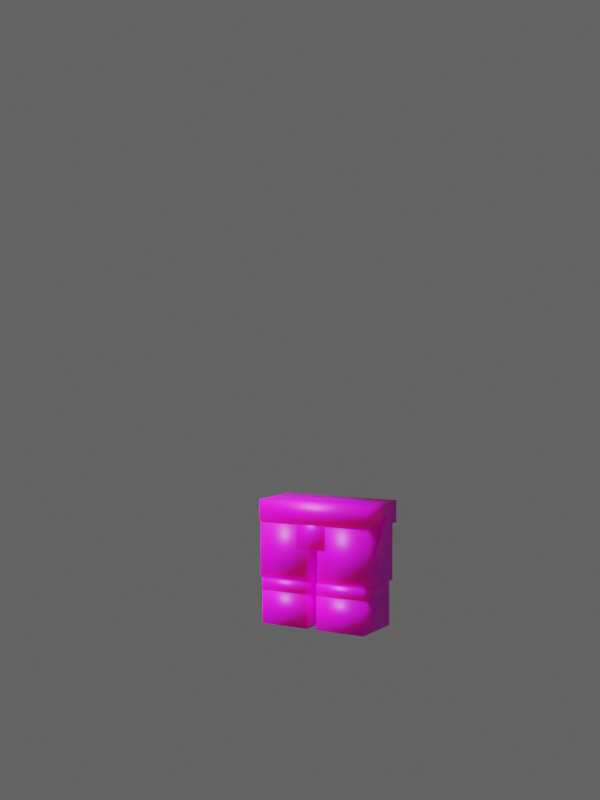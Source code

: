 # Source: environment.blend  (saved by Blender 2.92.15; exported with 4.5.12 LTS)
import bpy
from mathutils import Matrix  # noqa: F401  (used for matrix-valued properties, if any)

bpy.ops.wm.read_factory_settings(use_empty=True)
scene = bpy.context.scene
scene.name = 'Scene'

# ---- collections
col_collection = bpy.data.collections.new('Collection'); scene.collection.children.link(col_collection)

# ---- images (referenced by path relative to the original .blend; pixels are not part of the script)
import os
ASSET_DIR = os.environ.get("B2B_ASSET_DIR", "")  # directory of the original .blend (textures are referenced by path, not embedded)
HERE = os.path.dirname(os.path.abspath(__file__))  # packed textures are extracted next to this script under _unpacked/

def load_image(name, relpath, width, height, colorspace="sRGB"):
    """Load a texture the original file referenced (path relative to the .blend, or extracted next to this script)."""
    p = next((c for c in (os.path.join(HERE, relpath), os.path.join(ASSET_DIR, relpath)) if relpath and os.path.exists(c)), "")
    if p:
        img = bpy.data.images.load(p, check_existing=True)
        img.name = name
    else:  # same state as the original file: an image datablock whose file is absent (Cycles renders it pink)
        img = bpy.data.images.new(name, width, height)
        img.source = "FILE"
        img.filepath = "//" + (relpath or name)
    img.colorspace_settings.name = colorspace
    return img
img_0 = load_image('贴图 #0', 'C01_Trousers_kuzi1_1.png', 1024, 1024, 'sRGB')

# ---- materials (node trees are filled in below, after node groups)
mat_genericmaterial = bpy.data.materials.new('GenericMaterial')
mat_genericmaterial.surface_render_method = 'BLENDED'
mat_genericmaterial.blend_method = 'BLEND'
mat_genericmaterial.diffuse_color = (0.588, 0.588, 0.588, 1.0)
mat_genericmaterial.roughness = 0.8586
mat_genericmaterial.specular_intensity = 0.0
mat_genericmaterial.metallic = 1.0

# ---- material node trees
mat_genericmaterial.use_nodes = True; mat_genericmaterial.node_tree.nodes.clear()
_N = mat_genericmaterial.node_tree.nodes; _L = mat_genericmaterial.node_tree.links
n0 = _N.new('ShaderNodeBsdfPrincipled'); n0.name = 'Principled BSDF'; n0.location = (10, 300)
n0.distribution = 'GGX'
n0.subsurface_method = 'BURLEY'
n0.inputs[3].default_value = 1.45
n0.inputs[8].default_value = 1.0
n0.inputs[10].default_value = 0.2
n0.inputs[27].default_value = (0.0, 0.0, 0.0, 1.0)
n1 = _N.new('ShaderNodeOutputMaterial'); n1.name = 'Material Output'; n1.location = (300, 300)
n2 = _N.new('ShaderNodeTexImage'); n2.name = 'Image Texture'; n2.location = (-352, 297)
n2.image = img_0
n2.interpolation = 'Closest'
n3 = _N.new('ShaderNodeMix'); n3.name = 'Mix'; n3.location = (-160, 180)
n3.data_type = 'RGBA'
n3.inputs[0].default_value = 0.2
_L.new(n0.outputs[0], n1.inputs[0])
_L.new(n2.outputs[0], n3.inputs[6])
_L.new(n2.outputs[0], n3.inputs[7])
_L.new(n3.outputs[2], n0.inputs[0])
n1.is_active_output = True

# ---- world
world_world = bpy.data.worlds.new('World'); scene.world = world_world
world_world.use_nodes = True; world_world.node_tree.nodes.clear()
_N = world_world.node_tree.nodes; _L = world_world.node_tree.links
n0 = _N.new('ShaderNodeOutputWorld'); n0.name = 'World Output'; n0.location = (300, 300)
n1 = _N.new('ShaderNodeBackground'); n1.name = 'Background'; n1.location = (10, 300)
n1.inputs[0].default_value = (1.0, 1.0, 1.0, 1.0)
n1.inputs[1].default_value = 0.1
_L.new(n1.outputs[0], n0.inputs[0])
n0.is_active_output = True
world_world.color = (0.05088, 0.05088, 0.05088)
world_world.use_sun_shadow = False
world_world.sun_shadow_jitter_overblur = 0.0

# ---- cameras
cam_camera = bpy.data.cameras.new('Camera')
cam_camera.clip_end = 100.0
cam_camera.ortho_scale = 3.5

# ---- lights
light_sun = bpy.data.lights.new('Sun', 'SUN')
light_sun.transmission_factor = 0.0
light_sun.energy = 5.0
light_sun.shadow_soft_size = 0.125

# ---- meshes
me_mesh = bpy.data.meshes.new('Mesh')
me_mesh.from_pydata([(-28.25, 13.17, 69.86), (-29.61, -14.8, 70.1), (29.47, -14.8, 70.1), (28.1, 13.17, 69.86), (29.47, -14.8, 59.79), (-29.61, -14.8, 59.79), (-28.25, 13.17, 60.03), (28.1, 13.17, 60.03), (8.269, 12.6, 48.19), (-6.648, 12.6, 48.19), (-6.648, 12.6, 63.11), (8.269, 12.6, 63.11), (-6.648, -14.12, 63.11), (-6.648, -14.12, 48.19), (8.269, -14.12, 48.19), (8.269, -14.12, 63.11), (20.76, -11.27, 20.56), (9.462, -11.27, 20.56), (9.462, -11.27, 35.97), (20.76, -11.27, 35.97), (9.462, -15.4, 35.97), (9.462, -15.4, 20.56), (20.76, -15.4, 20.56), (20.76, -15.4, 35.97), (26.87, 12.6, 27.13), (2.552, 12.6, 27.13), (2.552, 12.6, 32.82), (26.87, 12.6, 32.82), (2.552, -13.63, 32.82), (2.552, -13.63, 27.13), (26.87, -13.63, 27.13), (26.87, -13.63, 32.82), (26.86, 12.6, 11.38), (2.54, 12.6, 11.38), (2.54, 12.6, 27.16), (26.86, 12.6, 27.16), (2.54, -13.63, 27.16), (2.54, -13.63, 11.38), (26.86, -13.63, 11.38), (26.86, -13.63, 27.16), (-20.76, -11.27, 20.56), (-20.76, -11.27, 35.97), (-9.462, -11.27, 35.97), (-9.462, -11.27, 20.56), (-9.462, -15.4, 35.97), (-20.76, -15.4, 35.97), (-20.76, -15.4, 20.56), (-9.462, -15.4, 20.56), (-26.61, 12.6, 27.13), (-26.61, 12.6, 32.82), (-2.3, 12.6, 32.82), (-2.3, 12.6, 27.13), (-2.3, -13.63, 32.82), (-26.61, -13.63, 32.82), (-26.61, -13.63, 27.13), (-2.3, -13.63, 27.13), (-26.6, 12.6, 11.38), (-26.6, 12.6, 27.16), (-2.288, 12.6, 27.16), (-2.288, 12.6, 11.38), (-2.288, -13.63, 27.16), (-26.6, -13.63, 27.16), (-26.6, -13.63, 11.38), (-2.288, -13.63, 11.38), (28.01, 12.37, 32.94), (2.638, 12.37, 32.94), (2.638, 12.37, 60.09), (28.01, 12.37, 60.09), (2.393, -13.63, 60.35), (2.393, -13.63, 32.68), (28.25, -13.63, 32.68), (28.25, -13.63, 60.35), (-28.01, 12.37, 32.94), (-28.01, 12.37, 60.09), (-2.638, 12.37, 60.09), (-2.638, 12.37, 32.94), (-2.393, -13.63, 60.35), (-28.25, -13.63, 60.35), (-28.25, -13.63, 32.68), (-2.393, -13.63, 32.68), (29.5, 6.657, 46.92), (28.12, 6.657, 46.92), (28.12, -4.51, 64.11), (29.5, -4.51, 64.11), (28.12, -10.85, 60.0), (28.12, 0.3175, 42.8), (29.5, 0.3175, 42.8), (29.5, -10.85, 60.0), (-29.5, 6.657, 46.92), (-28.12, 6.657, 46.92), (-28.12, -4.51, 64.11), (-29.5, -4.51, 64.11), (-28.12, -10.85, 60.0), (-28.12, 0.3175, 42.8), (-29.5, 0.3175, 42.8), (-29.5, -10.85, 60.0)], [], [(3, 0, 1), (1, 2, 3), (7, 4, 5), (5, 6, 7), (4, 2, 1), (1, 5, 4), (7, 3, 2), (2, 4, 7), (6, 0, 3), (3, 7, 6), (5, 1, 0), (0, 6, 5), (11, 8, 9), (9, 10, 11), (15, 12, 13), (13, 14, 15), (14, 13, 9), (9, 8, 14), (15, 14, 8), (8, 11, 15), (12, 15, 11), (11, 10, 12), (13, 12, 10), (10, 9, 13), (19, 16, 17), (17, 18, 19), (23, 20, 21), (21, 22, 23), (22, 21, 17), (17, 16, 22), (23, 22, 16), (16, 19, 23), (20, 23, 19), (19, 18, 20), (21, 20, 18), (18, 17, 21), (27, 24, 25), (25, 26, 27), (31, 28, 29), (29, 30, 31), (30, 29, 25), (25, 24, 30), (31, 30, 24), (24, 27, 31), (28, 31, 27), (27, 26, 28), (29, 28, 26), (26, 25, 29), (35, 32, 33), (33, 34, 35), (39, 36, 37), (37, 38, 39), (38, 37, 33), (33, 32, 38), (39, 38, 32), (32, 35, 39), (36, 39, 35), (35, 34, 36), (37, 36, 34), (34, 33, 37), (43, 40, 41), (41, 42, 43), (47, 44, 45), (45, 46, 47), (43, 47, 46), (46, 40, 43), (40, 46, 45), (45, 41, 40), (41, 45, 44), (44, 42, 41), (42, 44, 47), (47, 43, 42), (51, 48, 49), (49, 50, 51), (55, 52, 53), (53, 54, 55), (51, 55, 54), (54, 48, 51), (48, 54, 53), (53, 49, 48), (49, 53, 52), (52, 50, 49), (50, 52, 55), (55, 51, 50), (59, 56, 57), (57, 58, 59), (63, 60, 61), (61, 62, 63), (59, 63, 62), (62, 56, 59), (56, 62, 61), (61, 57, 56), (57, 61, 60), (60, 58, 57), (58, 60, 63), (63, 59, 58), (67, 64, 65), (65, 66, 67), (71, 68, 69), (69, 70, 71), (70, 69, 65), (65, 64, 70), (71, 70, 64), (64, 67, 71), (68, 71, 67), (67, 66, 68), (69, 68, 66), (66, 65, 69), (75, 72, 73), (73, 74, 75), (79, 76, 77), (77, 78, 79), (75, 79, 78), (78, 72, 75), (72, 78, 77), (77, 73, 72), (73, 77, 76), (76, 74, 73), (74, 76, 79), (79, 75, 74), (83, 80, 81), (81, 82, 83), (87, 84, 85), (85, 86, 87), (86, 85, 81), (81, 80, 86), (87, 86, 80), (80, 83, 87), (84, 87, 83), (83, 82, 84), (85, 84, 82), (82, 81, 85), (91, 90, 89), (89, 88, 91), (95, 94, 93), (93, 92, 95), (94, 88, 89), (89, 93, 94), (95, 91, 88), (88, 94, 95), (92, 90, 91), (91, 95, 92), (93, 89, 90), (90, 92, 93)])
me_mesh.polygons.foreach_set('use_smooth', [True] * 144)
_k = set([(80, 81), (80, 83), (80, 86), (81, 82), (81, 85), (82, 83), (82, 84), (83, 87), (84, 85), (84, 87), (85, 86), (86, 87), (88, 89), (88, 91), (88, 94), (89, 90), (89, 93), (90, 91), (90, 92), (91, 95), (92, 93), (92, 95), (93, 94), (94, 95)])
me_mesh.attributes.new('sharp_edge', 'BOOLEAN', 'EDGE').data.foreach_set('value', [ (min(e.vertices), max(e.vertices)) in _k for e in me_mesh.edges])
_uv = me_mesh.uv_layers.new(name='UVChannel_1')
_uv.uv.foreach_set('vector', [0.5151, 0.8754, 0.0859, 0.8754, 0.0859, 0.6393, 0.0859, 0.6393, 0.5151, 0.6393, 0.5151, 0.8754, 0.904, 0.8185, 0.904, 0.9852, 0.616, 0.9852, 0.616, 0.9852, 0.616, 0.8185, 0.904, 0.8185, 0.5637, 0.8994, 0.5637, 0.9862, 0.0857, 0.9862, 0.0857, 0.9862, 0.0857, 0.8994, 0.5637, 0.8994, 0.5801, 0.8754, 0.5151, 0.8754, 0.5151, 0.6393, 0.5151, 0.6393, 0.5801, 0.6393, 0.5801, 0.8754, 0.5633, 0.8994, 0.5633, 0.9862, 0.0853, 0.9862, 0.0853, 0.9862, 0.0853, 0.8994, 0.5633, 0.8994, 0.0209, 0.6393, 0.0859, 0.6393, 0.0859, 0.8754, 0.0859, 0.8754, 0.0209, 0.8754, 0.0209, 0.6393, 0.8336, 0.8006, 0.8336, 0.6545, 0.9796, 0.6545, 0.9796, 0.6545, 0.9796, 0.8006, 0.8336, 0.8006, 0.9794, 0.8006, 0.8333, 0.8006, 0.8333, 0.6545, 0.8333, 0.6545, 0.9794, 0.6545, 0.9794, 0.8006, 0.871, 0.1367, 0.9896, 0.1367, 0.9896, 0.3739, 0.9896, 0.3739, 0.871, 0.3739, 0.871, 0.1367, 0.2994, 0.4654, 0.2994, 0.3468, 0.5366, 0.3468, 0.5366, 0.3468, 0.5366, 0.4654, 0.2994, 0.4654, 0.871, 0.138, 0.9896, 0.138, 0.9896, 0.3752, 0.9896, 0.3752, 0.871, 0.3752, 0.871, 0.138, 0.5353, 0.3468, 0.5353, 0.4654, 0.2981, 0.4654, 0.2981, 0.4654, 0.2981, 0.3468, 0.5353, 0.3468, 0.0617, 0.4737, 0.0617, 0.3458, 0.1743, 0.3458, 0.1743, 0.3458, 0.1743, 0.4737, 0.0617, 0.4737, 0.1743, 0.4737, 0.0617, 0.4737, 0.0617, 0.3458, 0.0617, 0.3458, 0.1743, 0.3458, 0.1743, 0.4737, 0.7997, 0.7773, 0.6361, 0.7773, 0.6361, 0.7174, 0.6361, 0.7174, 0.7997, 0.7174, 0.7997, 0.7773, 0.1743, 0.4737, 0.1743, 0.3458, 0.2136, 0.3458, 0.2136, 0.3458, 0.2136, 0.4737, 0.1743, 0.4737, 0.6359, 0.7176, 0.7995, 0.7176, 0.7995, 0.7775, 0.7995, 0.7775, 0.6359, 0.7775, 0.6359, 0.7176, 0.0617, 0.3458, 0.0617, 0.4737, 0.0224, 0.4737, 0.0224, 0.4737, 0.0224, 0.3458, 0.0617, 0.3458, 0.0168, 0.0971, 0.0168, 0.017, 0.3164, 0.017, 0.3164, 0.017, 0.3164, 0.0971, 0.0168, 0.0971, 0.9768, 0.0971, 0.6779, 0.0971, 0.6779, 0.017, 0.6779, 0.017, 0.9768, 0.017, 0.9768, 0.0971, 0.8448, 0.4395, 0.9818, 0.4395, 0.9818, 0.6137, 0.9818, 0.6137, 0.8448, 0.6137, 0.8448, 0.4395, 0.3164, 0.0971, 0.3164, 0.017, 0.6779, 0.017, 0.6779, 0.017, 0.6779, 0.0971, 0.3164, 0.0971, 0.8448, 0.4395, 0.9818, 0.4395, 0.9818, 0.6137, 0.9818, 0.6137, 0.8448, 0.6137, 0.8448, 0.4395, 0.6779, 0.017, 0.6779, 0.0971, 0.3164, 0.0971, 0.3164, 0.0971, 0.3164, 0.017, 0.6779, 0.017, 0.0329, 0.6176, 0.0329, 0.4933, 0.2022, 0.4933, 0.2022, 0.4933, 0.2022, 0.6176, 0.0329, 0.6176, 0.5762, 0.6176, 0.4069, 0.6176, 0.4069, 0.4933, 0.4069, 0.4933, 0.5762, 0.4933, 0.5762, 0.6176, 0.9817, 0.6137, 0.8447, 0.6137, 0.8447, 0.4395, 0.8447, 0.4395, 0.9817, 0.4395, 0.9817, 0.6137, 0.2022, 0.6176, 0.2022, 0.4926, 0.4069, 0.4926, 0.4069, 0.4926, 0.4069, 0.6176, 0.2022, 0.6176, 0.8448, 0.4395, 0.9818, 0.4395, 0.9818, 0.6137, 0.9818, 0.6137, 0.8448, 0.6137, 0.8448, 0.4395, 0.4069, 0.4933, 0.4069, 0.6176, 0.2022, 0.6176, 0.2022, 0.6176, 0.2022, 0.4933, 0.4069, 0.4933, 0.1743, 0.3458, 0.0617, 0.3458, 0.0617, 0.4737, 0.0617, 0.4737, 0.1743, 0.4737, 0.1743, 0.3458, 0.0617, 0.3458, 0.0617, 0.4737, 0.1743, 0.4737, 0.1743, 0.4737, 0.1743, 0.3458, 0.0617, 0.3458, 0.6361, 0.7174, 0.6361, 0.7773, 0.7997, 0.7773, 0.7997, 0.7773, 0.7997, 0.7174, 0.6361, 0.7174, 0.2136, 0.3458, 0.1743, 0.3458, 0.1743, 0.4737, 0.1743, 0.4737, 0.2136, 0.4737, 0.2136, 0.3458, 0.7995, 0.7775, 0.7995, 0.7176, 0.6359, 0.7176, 0.6359, 0.7176, 0.6359, 0.7775, 0.7995, 0.7775, 0.0224, 0.4737, 0.0617, 0.4737, 0.0617, 0.3458, 0.0617, 0.3458, 0.0224, 0.3458, 0.0224, 0.4737, 0.3164, 0.017, 0.0168, 0.017, 0.0168, 0.0971, 0.0168, 0.0971, 0.3164, 0.0971, 0.3164, 0.017, 0.6779, 0.017, 0.6779, 0.0971, 0.9768, 0.0971, 0.9768, 0.0971, 0.9768, 0.017, 0.6779, 0.017, 0.9818, 0.6137, 0.9818, 0.4395, 0.8448, 0.4395, 0.8448, 0.4395, 0.8448, 0.6137, 0.9818, 0.6137, 0.6779, 0.017, 0.3164, 0.017, 0.3164, 0.0971, 0.3164, 0.0971, 0.6779, 0.0971, 0.6779, 0.017, 0.9818, 0.6137, 0.9818, 0.4395, 0.8448, 0.4395, 0.8448, 0.4395, 0.8448, 0.6137, 0.9818, 0.6137, 0.3164, 0.0971, 0.6779, 0.0971, 0.6779, 0.017, 0.6779, 0.017, 0.3164, 0.017, 0.3164, 0.0971, 0.2022, 0.4933, 0.0329, 0.4933, 0.0329, 0.6176, 0.0329, 0.6176, 0.2022, 0.6176, 0.2022, 0.4933, 0.4069, 0.4933, 0.4069, 0.6176, 0.5762, 0.6176, 0.5762, 0.6176, 0.5762, 0.4933, 0.4069, 0.4933, 0.8447, 0.4395, 0.8447, 0.6137, 0.9817, 0.6137, 0.9817, 0.6137, 0.9817, 0.4395, 0.8447, 0.4395, 0.4069, 0.4926, 0.2022, 0.4926, 0.2022, 0.6176, 0.2022, 0.6176, 0.4069, 0.6176, 0.4069, 0.4926, 0.9818, 0.6137, 0.9818, 0.4395, 0.8448, 0.4395, 0.8448, 0.4395, 0.8448, 0.6137, 0.9818, 0.6137, 0.2022, 0.6176, 0.4069, 0.6176, 0.4069, 0.4933, 0.4069, 0.4933, 0.2022, 0.4933, 0.2022, 0.6176, 0.2317, 0.315, 0.2317, 0.1327, 0.4065, 0.1327, 0.4065, 0.1327, 0.4065, 0.315, 0.2317, 0.315, 0.4067, 0.3151, 0.2317, 0.3151, 0.2317, 0.1326, 0.2317, 0.1326, 0.4067, 0.1326, 0.4067, 0.3151, 0.6637, 0.1297, 0.8274, 0.1297, 0.8274, 0.3378, 0.8274, 0.3378, 0.6637, 0.3378, 0.6637, 0.1297, 0.02, 0.315, 0.02, 0.1327, 0.2317, 0.1327, 0.2317, 0.1327, 0.2317, 0.315, 0.02, 0.315, 0.6638, 0.1299, 0.8274, 0.1299, 0.8274, 0.338, 0.8274, 0.338, 0.6638, 0.338, 0.6638, 0.1299, 0.618, 0.1327, 0.618, 0.315, 0.4065, 0.315, 0.4065, 0.315, 0.4065, 0.1327, 0.618, 0.1327, 0.4065, 0.1327, 0.2317, 0.1327, 0.2317, 0.315, 0.2317, 0.315, 0.4065, 0.315, 0.4065, 0.1327, 0.2317, 0.1326, 0.2317, 0.3151, 0.4067, 0.3151, 0.4067, 0.3151, 0.4067, 0.1326, 0.2317, 0.1326, 0.8274, 0.3378, 0.8274, 0.1297, 0.6637, 0.1297, 0.6637, 0.1297, 0.6637, 0.3378, 0.8274, 0.3378, 0.2317, 0.1327, 0.02, 0.1327, 0.02, 0.315, 0.02, 0.315, 0.2317, 0.315, 0.2317, 0.1327, 0.8274, 0.338, 0.8274, 0.1299, 0.6638, 0.1299, 0.6638, 0.1299, 0.6638, 0.338, 0.8274, 0.338, 0.4065, 0.315, 0.618, 0.315, 0.618, 0.1327, 0.618, 0.1327, 0.4065, 0.1327, 0.4065, 0.315, 0.7986, 0.6756, 0.7986, 0.366, 0.8169, 0.366, 0.8169, 0.366, 0.8169, 0.6756, 0.7986, 0.6756, 0.6775, 0.6756, 0.6582, 0.6756, 0.6582, 0.366, 0.6582, 0.366, 0.6775, 0.366, 0.6775, 0.6756, 0.6082, 0.366, 0.6536, 0.366, 0.6536, 0.6756, 0.6536, 0.6756, 0.6082, 0.6756, 0.6082, 0.366, 0.6775, 0.6756, 0.6775, 0.366, 0.7986, 0.366, 0.7986, 0.366, 0.7986, 0.6756, 0.6775, 0.6756, 0.6082, 0.366, 0.6536, 0.366, 0.6536, 0.6756, 0.6536, 0.6756, 0.6082, 0.6756, 0.6082, 0.366, 0.7986, 0.366, 0.7986, 0.6756, 0.6775, 0.6756, 0.6775, 0.6756, 0.6775, 0.366, 0.7986, 0.366, 0.7986, 0.6756, 0.8169, 0.6756, 0.8169, 0.366, 0.8169, 0.366, 0.7986, 0.366, 0.7986, 0.6756, 0.6775, 0.6756, 0.6775, 0.366, 0.6582, 0.366, 0.6582, 0.366, 0.6582, 0.6756, 0.6775, 0.6756, 0.6082, 0.366, 0.6082, 0.6756, 0.6536, 0.6756, 0.6536, 0.6756, 0.6536, 0.366, 0.6082, 0.366, 0.6775, 0.6756, 0.7986, 0.6756, 0.7986, 0.366, 0.7986, 0.366, 0.6775, 0.366, 0.6775, 0.6756, 0.6082, 0.366, 0.6082, 0.6756, 0.6536, 0.6756, 0.6536, 0.6756, 0.6536, 0.366, 0.6082, 0.366, 0.7986, 0.366, 0.6775, 0.366, 0.6775, 0.6756, 0.6775, 0.6756, 0.7986, 0.6756, 0.7986, 0.366])
me_mesh.materials.append(mat_genericmaterial)
me_mesh.use_remesh_fix_poles = True
me_mesh.use_remesh_preserve_attributes = False
me_mesh.use_mirror_vertex_groups = False
me_mesh.update()
me_mesh.normals_split_custom_set([tuple(v) for v in zip(*[iter([0.5623, 0.5922, 0.5772, -0.5622, 0.5922, 0.5772, -0.592, -0.5622, 0.5774, -0.592, -0.5622, 0.5774, 0.592, -0.5622, 0.5775, 0.5623, 0.5922, 0.5772, 0.5622, 0.5922, -0.5772, 0.592, -0.5622, -0.5775, -0.592, -0.5622, -0.5775, -0.592, -0.5622, -0.5775, -0.5622, 0.5922, -0.5772, 0.5622, 0.5922, -0.5772, 0.592, -0.5622, -0.5775, 0.592, -0.5622, 0.5775, -0.592, -0.5622, 0.5774, -0.592, -0.5622, 0.5774, -0.592, -0.5622, -0.5775, 0.592, -0.5622, -0.5775, 0.5622, 0.5922, -0.5772, 0.5623, 0.5922, 0.5772, 0.592, -0.5622, 0.5775, 0.592, -0.5622, 0.5775, 0.592, -0.5622, -0.5775, 0.5622, 0.5922, -0.5772, -0.5622, 0.5922, -0.5772, -0.5622, 0.5922, 0.5772, 0.5623, 0.5922, 0.5772, 0.5623, 0.5922, 0.5772, 0.5622, 0.5922, -0.5772, -0.5622, 0.5922, -0.5772, -0.592, -0.5622, -0.5775, -0.592, -0.5622, 0.5774, -0.5622, 0.5922, 0.5772, -0.5622, 0.5922, 0.5772, -0.5622, 0.5922, -0.5772, -0.592, -0.5622, -0.5775, 0.5773, 0.5774, 0.5773, 0.5773, 0.5774, -0.5774, -0.5773, 0.5774, -0.5773, -0.5773, 0.5774, -0.5773, -0.5773, 0.5774, 0.5774, 0.5773, 0.5774, 0.5773, 0.5773, -0.5774, 0.5773, -0.5774, -0.5774, 0.5773, -0.5773, -0.5774, -0.5773, -0.5773, -0.5774, -0.5773, 0.5774, -0.5774, -0.5773, 0.5773, -0.5774, 0.5773, 0.5774, -0.5774, -0.5773, -0.5773, -0.5774, -0.5773, -0.5773, 0.5774, -0.5773, -0.5773, 0.5774, -0.5773, 0.5773, 0.5774, -0.5774, 0.5774, -0.5774, -0.5773, 0.5773, -0.5774, 0.5773, 0.5774, -0.5774, -0.5773, 0.5773, 0.5774, -0.5774, 0.5773, 0.5774, -0.5774, 0.5773, 0.5774, 0.5773, 0.5773, -0.5774, 0.5773, -0.5774, -0.5774, 0.5773, 0.5773, -0.5774, 0.5773, 0.5773, 0.5774, 0.5773, 0.5773, 0.5774, 0.5773, -0.5773, 0.5774, 0.5774, -0.5774, -0.5774, 0.5773, -0.5773, -0.5774, -0.5773, -0.5774, -0.5774, 0.5773, -0.5773, 0.5774, 0.5774, -0.5773, 0.5774, 0.5774, -0.5773, 0.5774, -0.5773, -0.5773, -0.5774, -0.5773, 0.5774, 0.5774, 0.5773, 0.5773, 0.5774, -0.5774, -0.5774, 0.5774, -0.5773, -0.5774, 0.5774, -0.5773, -0.5773, 0.5774, 0.5774, 0.5774, 0.5774, 0.5773, 0.5773, -0.5774, 0.5774, -0.5774, -0.5774, 0.5773, -0.5773, -0.5774, -0.5774, -0.5773, -0.5774, -0.5774, 0.5774, -0.5774, -0.5773, 0.5773, -0.5774, 0.5774, 0.5774, -0.5774, -0.5773, -0.5773, -0.5774, -0.5774, -0.5774, 0.5774, -0.5773, -0.5774, 0.5774, -0.5773, 0.5773, 0.5774, -0.5774, 0.5774, -0.5774, -0.5773, 0.5773, -0.5774, 0.5774, 0.5774, -0.5774, -0.5773, 0.5773, 0.5774, -0.5774, 0.5773, 0.5774, -0.5774, 0.5774, 0.5774, 0.5773, 0.5773, -0.5774, 0.5774, -0.5774, -0.5774, 0.5773, 0.5773, -0.5774, 0.5774, 0.5774, 0.5774, 0.5773, 0.5774, 0.5774, 0.5773, -0.5773, 0.5774, 0.5774, -0.5774, -0.5774, 0.5773, -0.5773, -0.5774, -0.5774, -0.5774, -0.5774, 0.5773, -0.5773, 0.5774, 0.5774, -0.5773, 0.5774, 0.5774, -0.5774, 0.5774, -0.5773, -0.5773, -0.5774, -0.5774, 0.5773, 0.5773, 0.5774, 0.5773, 0.5774, -0.5774, -0.5773, 0.5773, -0.5774, -0.5773, 0.5773, -0.5774, -0.5773, 0.5774, 0.5774, 0.5773, 0.5773, 0.5774, 0.5773, -0.5773, 0.5774, -0.5773, -0.5773, 0.5774, -0.5773, -0.5773, -0.5774, -0.5773, -0.5773, -0.5774, 0.5773, -0.5773, -0.5774, 0.5773, -0.5773, 0.5774, 0.5773, -0.5773, -0.5774, -0.5773, -0.5773, -0.5774, -0.5773, 0.5773, -0.5774, -0.5773, 0.5773, -0.5774, 0.5773, 0.5774, -0.5774, 0.5773, -0.5773, -0.5774, 0.5773, -0.5773, 0.5774, 0.5773, -0.5773, -0.5774, 0.5773, 0.5774, -0.5774, 0.5773, 0.5774, -0.5774, 0.5773, 0.5773, 0.5774, 0.5773, -0.5773, 0.5774, -0.5773, -0.5773, 0.5774, 0.5773, -0.5773, 0.5774, 0.5773, 0.5773, 0.5774, 0.5773, 0.5773, 0.5774, -0.5773, 0.5774, 0.5774, -0.5773, -0.5773, 0.5774, -0.5773, -0.5773, -0.5774, -0.5773, -0.5773, 0.5774, -0.5773, 0.5774, 0.5774, -0.5773, 0.5774, 0.5774, -0.5773, 0.5773, -0.5774, -0.5773, -0.5773, -0.5774, 0.5773, 0.5773, 0.5774, 0.5773, 0.5774, -0.5774, -0.5773, 0.5773, -0.5774, -0.5773, 0.5773, -0.5774, -0.5773, 0.5774, 0.5774, 0.5773, 0.5773, 0.5774, 0.5773, -0.5774, 0.5773, -0.5773, -0.5773, 0.5774, -0.5773, -0.5774, -0.5773, -0.5773, -0.5774, -0.5773, 0.5773, -0.5773, -0.5774, 0.5773, -0.5774, 0.5773, 0.5773, -0.5773, -0.5774, -0.5773, -0.5774, -0.5773, -0.5773, 0.5773, -0.5774, -0.5773, 0.5773, -0.5774, 0.5773, 0.5774, -0.5774, 0.5773, -0.5773, -0.5774, 0.5773, -0.5774, 0.5773, 0.5773, -0.5773, -0.5774, 0.5773, 0.5774, -0.5774, 0.5773, 0.5774, -0.5774, 0.5773, 0.5773, 0.5774, 0.5773, -0.5774, 0.5773, -0.5773, -0.5773, 0.5774, 0.5773, -0.5774, 0.5773, 0.5773, 0.5773, 0.5774, 0.5773, 0.5773, 0.5774, -0.5773, 0.5774, 0.5774, -0.5773, -0.5773, 0.5774, -0.5773, -0.5774, -0.5773, -0.5773, -0.5773, 0.5774, -0.5773, 0.5774, 0.5774, -0.5773, 0.5774, 0.5774, -0.5773, 0.5773, -0.5774, -0.5773, -0.5774, -0.5773, 0.5774, 0.5774, -0.5773, -0.5773, 0.5774, -0.5774, -0.5774, 0.5774, 0.5773, -0.5774, 0.5774, 0.5773, 0.5773, 0.5774, 0.5774, 0.5774, 0.5774, -0.5773, 0.5773, -0.5774, -0.5774, 0.5774, -0.5774, 0.5773, -0.5773, -0.5774, 0.5774, -0.5773, -0.5774, 0.5774, -0.5774, -0.5774, -0.5773, 0.5773, -0.5774, -0.5774, 0.5774, 0.5774, -0.5773, 0.5773, -0.5774, -0.5774, -0.5774, -0.5774, -0.5773, -0.5774, -0.5774, -0.5773, -0.5773, 0.5774, -0.5774, 0.5774, 0.5774, -0.5773, -0.5773, 0.5774, -0.5774, -0.5774, -0.5774, -0.5773, -0.5773, -0.5774, 0.5774, -0.5773, -0.5774, 0.5774, -0.5774, 0.5774, 0.5773, -0.5773, 0.5774, -0.5774, -0.5774, 0.5774, 0.5773, -0.5773, -0.5774, 0.5774, 0.5774, -0.5774, 0.5773, 0.5774, -0.5774, 0.5773, 0.5773, 0.5774, 0.5774, -0.5774, 0.5774, 0.5773, 0.5773, 0.5774, 0.5774, 0.5774, -0.5774, 0.5773, 0.5773, -0.5774, -0.5774, 0.5773, -0.5774, -0.5774, 0.5774, 0.5774, -0.5773, 0.5773, 0.5774, 0.5774, 0.5773, 0.5773, -0.5774, -0.5773, 0.5774, -0.5774, -0.5773, 0.5773, 0.5774, -0.5773, 0.5773, 0.5774, 0.5773, 0.5774, 0.5774, 0.5773, 0.5773, -0.5774, 0.5773, -0.5773, -0.5774, 0.5773, -0.5773, 0.5774, -0.5773, -0.5773, 0.5774, -0.5773, -0.5773, 0.5774, -0.5773, -0.5773, -0.5774, 0.5773, -0.5773, -0.5774, 0.5773, 0.5773, -0.5774, 0.5773, -0.5773, -0.5774, -0.5773, -0.5773, -0.5774, -0.5773, -0.5773, -0.5774, -0.5773, 0.5774, -0.5774, 0.5773, 0.5773, -0.5774, -0.5773, 0.5774, -0.5774, -0.5773, -0.5773, -0.5774, -0.5773, -0.5773, 0.5774, -0.5773, -0.5773, 0.5774, -0.5773, 0.5773, 0.5774, -0.5773, 0.5774, -0.5774, -0.5773, 0.5773, 0.5774, -0.5773, -0.5773, 0.5774, 0.5773, -0.5773, 0.5774, 0.5773, -0.5773, 0.5774, 0.5773, 0.5774, 0.5774, -0.5773, 0.5773, 0.5774, 0.5773, 0.5774, 0.5774, 0.5773, -0.5773, 0.5774, 0.5773, -0.5773, -0.5774, 0.5773, -0.5773, -0.5774, 0.5773, 0.5773, -0.5774, 0.5773, 0.5774, 0.5774, 0.5773, 0.5773, -0.5774, -0.5773, 0.5774, -0.5774, -0.5773, 0.5773, 0.5774, -0.5773, 0.5773, 0.5774, 0.5773, 0.5774, 0.5774, 0.5773, 0.5773, -0.5774, 0.5773, -0.5774, -0.5773, 0.5773, -0.5773, 0.5774, -0.5773, -0.5774, 0.5773, -0.5773, -0.5774, 0.5773, -0.5773, -0.5773, -0.5774, 0.5773, -0.5774, -0.5773, 0.5773, 0.5773, -0.5774, 0.5773, -0.5774, -0.5773, -0.5773, -0.5773, -0.5774, -0.5773, -0.5773, -0.5774, -0.5773, 0.5774, -0.5774, 0.5773, 0.5773, -0.5774, -0.5773, 0.5774, -0.5774, -0.5773, -0.5773, -0.5774, -0.5773, -0.5774, 0.5773, -0.5773, -0.5774, 0.5773, -0.5773, 0.5773, 0.5774, -0.5773, 0.5774, -0.5774, -0.5773, 0.5773, 0.5774, -0.5773, -0.5774, 0.5773, 0.5773, -0.5773, 0.5774, 0.5773, -0.5773, 0.5774, 0.5773, 0.5774, 0.5774, -0.5773, 0.5773, 0.5774, 0.5773, 0.5774, 0.5774, 0.5773, -0.5773, 0.5774, 0.5773, -0.5774, -0.5773, 0.5773, -0.5774, -0.5773, 0.5773, 0.5773, -0.5774, 0.5773, 0.5774, 0.5774, 0.5749, 0.5825, 0.5747, 0.5749, 0.5825, -0.5746, -0.5749, 0.5825, -0.5747, -0.5749, 0.5825, -0.5747, -0.5749, 0.5825, 0.5746, 0.5749, 0.5825, 0.5747, 0.5798, -0.5722, 0.58, -0.5798, -0.5722, 0.58, -0.5798, -0.5722, -0.58, -0.5798, -0.5722, -0.58, 0.5798, -0.5722, -0.58, 0.5798, -0.5722, 0.58, 0.5798, -0.5722, -0.58, -0.5798, -0.5722, -0.58, -0.5749, 0.5825, -0.5747, -0.5749, 0.5825, -0.5747, 0.5749, 0.5825, -0.5746, 0.5798, -0.5722, -0.58, 0.5798, -0.5722, 0.58, 0.5798, -0.5722, -0.58, 0.5749, 0.5825, -0.5746, 0.5749, 0.5825, -0.5746, 0.5749, 0.5825, 0.5747, 0.5798, -0.5722, 0.58, -0.5798, -0.5722, 0.58, 0.5798, -0.5722, 0.58, 0.5749, 0.5825, 0.5747, 0.5749, 0.5825, 0.5747, -0.5749, 0.5825, 0.5746, -0.5798, -0.5722, 0.58, -0.5798, -0.5722, -0.58, -0.5798, -0.5722, 0.58, -0.5749, 0.5825, 0.5746, -0.5749, 0.5825, 0.5746, -0.5749, 0.5825, -0.5747, -0.5798, -0.5722, -0.58, 0.5749, 0.5825, -0.5747, -0.5749, 0.5825, -0.5746, -0.5749, 0.5825, 0.5747, -0.5749, 0.5825, 0.5747, 0.5749, 0.5825, 0.5746, 0.5749, 0.5825, -0.5747, 0.5798, -0.5722, -0.58, 0.5798, -0.5722, 0.58, -0.5798, -0.5722, 0.58, -0.5798, -0.5722, 0.58, -0.5798, -0.5722, -0.58, 0.5798, -0.5722, -0.58, 0.5749, 0.5825, -0.5747, 0.5798, -0.5722, -0.58, -0.5798, -0.5722, -0.58, -0.5798, -0.5722, -0.58, -0.5749, 0.5825, -0.5746, 0.5749, 0.5825, -0.5747, -0.5749, 0.5825, -0.5746, -0.5798, -0.5722, -0.58, -0.5798, -0.5722, 0.58, -0.5798, -0.5722, 0.58, -0.5749, 0.5825, 0.5747, -0.5749, 0.5825, -0.5746, -0.5749, 0.5825, 0.5747, -0.5798, -0.5722, 0.58, 0.5798, -0.5722, 0.58, 0.5798, -0.5722, 0.58, 0.5749, 0.5825, 0.5746, -0.5749, 0.5825, 0.5747, 0.5749, 0.5825, 0.5746, 0.5798, -0.5722, 0.58, 0.5798, -0.5722, -0.58, 0.5798, -0.5722, -0.58, 0.5749, 0.5825, -0.5747, 0.5749, 0.5825, 0.5746, 0.0, 0.8387, 0.5446, 0.0, 0.8387, 0.5446, 0.0, 0.8387, 0.5446, 0.0, 0.8387, 0.5446, 0.0, 0.8387, 0.5446, 0.0, 0.8387, 0.5446, 0.0, -0.8387, -0.5446, 0.0, -0.8387, -0.5446, 0.0, -0.8387, -0.5446, 0.0, -0.8387, -0.5446, 0.0, -0.8387, -0.5446, 0.0, -0.8387, -0.5446, 0.0, 0.5446, -0.8387, 0.0, 0.5446, -0.8387, 0.0, 0.5446, -0.8387, 0.0, 0.5446, -0.8387, 0.0, 0.5446, -0.8387, 0.0, 0.5446, -0.8387, 1.0, -8.622e-08, 0.0, 1.0, 2.954e-07, 0.0, 1.0, 1.847e-07, 0.0, 1.0, 1.847e-07, 0.0, 1.0, -1.969e-07, 0.0, 1.0, -8.622e-08, 0.0, 0.0, -0.5447, 0.8386, 0.0, -0.5447, 0.8386, 0.0, -0.5447, 0.8386, 0.0, -0.5447, 0.8386, 0.0, -0.5447, 0.8386, 0.0, -0.5447, 0.8386, -1.0, -2.213e-08, 0.0, -1.0, -9.845e-08, 0.0, -1.0, -7.631e-08, 0.0, -1.0, -7.631e-08, 0.0, -1.0, 0.0, 0.0, -1.0, -2.213e-08, 0.0, 0.0, 0.8387, 0.5446, 0.0, 0.8387, 0.5446, 0.0, 0.8387, 0.5446, 0.0, 0.8387, 0.5446, 0.0, 0.8387, 0.5446, 0.0, 0.8387, 0.5446, 0.0, -0.8387, -0.5446, 0.0, -0.8387, -0.5446, 0.0, -0.8387, -0.5446, 0.0, -0.8387, -0.5446, 0.0, -0.8387, -0.5446, 0.0, -0.8387, -0.5446, 0.0, 0.5446, -0.8387, 0.0, 0.5446, -0.8387, 0.0, 0.5446, -0.8387, 0.0, 0.5446, -0.8387, 0.0, 0.5446, -0.8387, 0.0, 0.5446, -0.8387, -1.0, -2.167e-07, 0.0, -1.0, -3.938e-07, 0.0, -1.0, 2.167e-07, 0.0, -1.0, 2.167e-07, 0.0, -1.0, 3.938e-07, 0.0, -1.0, -2.167e-07, 0.0, 0.0, -0.5447, 0.8386, 0.0, -0.5447, 0.8386, 0.0, -0.5447, 0.8386, 0.0, -0.5447, 0.8386, 0.0, -0.5447, 0.8386, 0.0, -0.5447, 0.8386, 1.0, 0.0, 0.0, 1.0, 0.0, 0.0, 1.0, 0.0, 0.0, 1.0, 0.0, 0.0, 1.0, 0.0, 0.0, 1.0, 0.0, 0.0])] * 3)])

# ---- objects
ob_c01_trousers_kuzi1_1 = bpy.data.objects.new('C01_Trousers_kuzi1_1', me_mesh)
ob_camera = bpy.data.objects.new('Camera', cam_camera)
ob_sun = bpy.data.objects.new('Sun', light_sun)

# ---- transforms, parenting, visibility, modifiers, constraints
ob_c01_trousers_kuzi1_1.location = (0.0, 0.0, 0.0)
ob_c01_trousers_kuzi1_1.scale = (0.01, 0.01, 0.01)
ob_c01_trousers_kuzi1_1.color = (0.8, 0.8, 0.8, 1.0)
ob_c01_trousers_kuzi1_1.lineart.crease_threshold = 0.0
ob_camera.location = (-2.536, 4.526, 1.311)
ob_camera.rotation_euler = (1.543, 3.341e-05, -2.608)
ob_camera.lock_rotations_4d = False
ob_camera.empty_display_type = 'ARROWS'
ob_camera.color = (0.0, 0.0, 0.0, 0.0)
ob_camera.display_type = 'WIRE'
ob_camera.lineart.crease_threshold = 0.0
ob_sun.location = (1.421, 0.9076, 5.475)
ob_sun.rotation_euler = (-0.5671, 0.6402, 0.1286)
ob_sun.lineart.crease_threshold = 0.0

# ---- collection membership
scene.collection.objects.link(ob_c01_trousers_kuzi1_1)
col_collection.objects.link(ob_camera)
col_collection.objects.link(ob_sun)

# ---- scene / render settings (as saved in the file)
scene.camera = ob_camera
scene.frame_start = 1; scene.frame_end = 250; scene.frame_set(56)
scene.render.engine = 'CYCLES'
scene.render.image_settings.color_depth = '16'
scene.render.resolution_x = 1536
scene.render.resolution_y = 2048
scene.render.fps = 30
scene.render.film_transparent = True
scene.cycles.feature_set = 'EXPERIMENTAL'
scene.cycles.samples = 64
scene.cycles.sampling_pattern = 'TABULATED_SOBOL'
scene.cycles.use_adaptive_sampling = False
scene.cycles.use_light_tree = False
scene.cycles.caustics_reflective = False
scene.cycles.caustics_refractive = False
scene.cycles.bake_type = 'DIFFUSE'
scene.view_settings.view_transform = 'Filmic'
bpy.context.view_layer.update()
